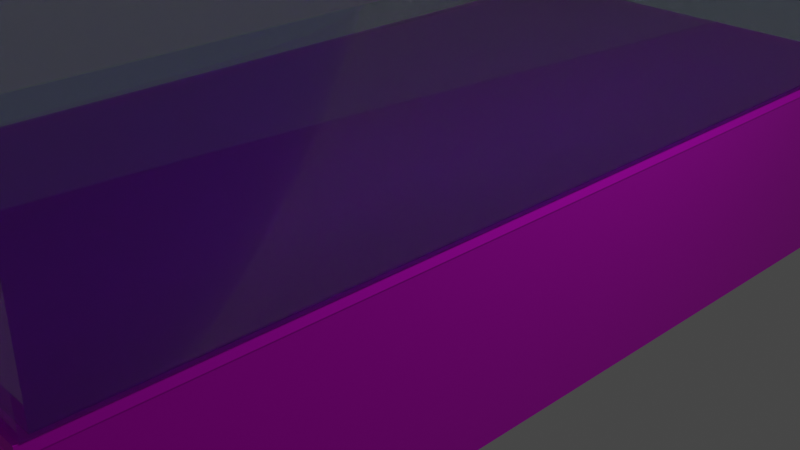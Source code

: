 # Source: Tu_be.blend  (saved by Blender 2.90.8; exported with 4.5.12 LTS)
import bpy
from mathutils import Matrix  # noqa: F401  (used for matrix-valued properties, if any)

bpy.ops.wm.read_factory_settings(use_empty=True)
scene = bpy.context.scene
scene.name = 'Scene'

# ---- collections
col_collection = bpy.data.collections.new('Collection'); scene.collection.children.link(col_collection)

# ---- images (referenced by path relative to the original .blend; pixels are not part of the script)
import os
ASSET_DIR = os.environ.get("B2B_ASSET_DIR", "")  # directory of the original .blend (textures are referenced by path, not embedded)
HERE = os.path.dirname(os.path.abspath(__file__))  # packed textures are extracted next to this script under _unpacked/

def load_image(name, relpath, width, height, colorspace="sRGB"):
    """Load a texture the original file referenced (path relative to the .blend, or extracted next to this script)."""
    p = next((c for c in (os.path.join(HERE, relpath), os.path.join(ASSET_DIR, relpath)) if relpath and os.path.exists(c)), "")
    if p:
        img = bpy.data.images.load(p, check_existing=True)
        img.name = name
    else:  # same state as the original file: an image datablock whose file is absent (Cycles renders it pink)
        img = bpy.data.images.new(name, width, height)
        img.source = "FILE"
        img.filepath = "//" + (relpath or name)
    img.colorspace_settings.name = colorspace
    return img
img_texturescom_wood_oakveneer2_1k_albedo_tif_001 = load_image('TexturesCom_Wood_OakVeneer2_1K_albedo.tif.001', 'TexturesCom_Wood_OakVeneer2_1K_albedo.tif', 1024, 1024, 'sRGB')

# ---- materials (node trees are filled in below, after node groups)
mat_material = bpy.data.materials.new('Material')
mat_material.alpha_threshold = 0.0
mat_material.use_transparent_shadow = False
mat_material.line_color = (0.0, 0.0, 0.0, 1.0)
mat_material_002 = bpy.data.materials.new('Material.002')
mat_material_002.use_transparent_shadow = False
mat_transparent = bpy.data.materials.new('Transparent')
mat_transparent.surface_render_method = 'BLENDED'
mat_transparent.blend_method = 'BLEND'
mat_transparent.use_backface_culling = True
mat_transparent.use_transparent_shadow = False
mat_transparent.use_raytrace_refraction = True
mat_transparent.use_screen_refraction = True
mat_transparent.thickness_mode = 'SLAB'

# ---- material node trees
mat_material.use_nodes = True; mat_material.node_tree.nodes.clear()
_N = mat_material.node_tree.nodes; _L = mat_material.node_tree.links
n0 = _N.new('ShaderNodeOutputMaterial'); n0.name = 'Material Output'; n0.location = (300, 300)
n1 = _N.new('ShaderNodeBsdfPrincipled'); n1.name = 'Principled BSDF'; n1.location = (10, 300)
n1.distribution = 'GGX'
n1.subsurface_method = 'BURLEY'
n1.inputs[1].default_value = 0.8
n1.inputs[2].default_value = 0.4
n1.inputs[3].default_value = 1.45
n1.inputs[27].default_value = (0.0, 0.0, 0.0, 1.0)
n1.inputs[28].default_value = 1.0
n2 = _N.new('ShaderNodeTexImage'); n2.name = 'Image Texture'; n2.location = (-333, 164)
n2.image = img_texturescom_wood_oakveneer2_1k_albedo_tif_001
_L.new(n1.outputs[0], n0.inputs[0])
_L.new(n2.outputs[0], n1.inputs[0])
n0.is_active_output = True
mat_material_002.use_nodes = True; mat_material_002.node_tree.nodes.clear()
_N = mat_material_002.node_tree.nodes; _L = mat_material_002.node_tree.links
n0 = _N.new('ShaderNodeBsdfPrincipled'); n0.name = 'Principled BSDF'; n0.location = (10, 300)
n0.distribution = 'GGX'
n0.subsurface_method = 'BURLEY'
n0.inputs[1].default_value = 0.8
n0.inputs[2].default_value = 0.6891
n0.inputs[3].default_value = 1.45
n0.inputs[27].default_value = (0.0, 0.0, 0.0, 1.0)
n0.inputs[28].default_value = 1.0
n1 = _N.new('ShaderNodeOutputMaterial'); n1.name = 'Material Output'; n1.location = (300, 300)
n2 = _N.new('ShaderNodeTexImage'); n2.name = 'Image Texture'; n2.location = (-443, 198)
n2.image = img_texturescom_wood_oakveneer2_1k_albedo_tif_001
_L.new(n0.outputs[0], n1.inputs[0])
_L.new(n2.outputs[0], n0.inputs[0])
n1.is_active_output = True
mat_transparent.use_nodes = True; mat_transparent.node_tree.nodes.clear()
_N = mat_transparent.node_tree.nodes; _L = mat_transparent.node_tree.links
n0 = _N.new('ShaderNodeOutputMaterial'); n0.name = 'Material Output'; n0.location = (538, 158)
n1 = _N.new('ShaderNodeMixShader'); n1.name = 'Mix Shader'; n1.location = (262, 310)
n1.width = 128
n1.inputs[0].default_value = 0.2556
n2 = _N.new('ShaderNodeBsdfPrincipled'); n2.name = 'Principled BSDF'; n2.location = (-56, 181)
n2.distribution = 'GGX'
n2.subsurface_method = 'BURLEY'
n2.inputs[0].default_value = (0.165, 0.3873, 0.8, 1.0)
n2.inputs[2].default_value = 0.0
n2.inputs[3].default_value = 1.45
n2.inputs[18].default_value = 1.0
n2.inputs[27].default_value = (0.0, 0.0, 0.0, 1.0)
n2.inputs[28].default_value = 1.0
n3 = _N.new('ShaderNodeBsdfTransparent'); n3.name = 'Transparent BSDF'; n3.location = (49, 303)
_L.new(n1.outputs[0], n0.inputs[0])
_L.new(n2.outputs[0], n1.inputs[2])
_L.new(n3.outputs[0], n1.inputs[1])
n0.is_active_output = True

# ---- world
world_world = bpy.data.worlds.new('World'); scene.world = world_world
world_world.use_nodes = True; world_world.node_tree.nodes.clear()
_N = world_world.node_tree.nodes; _L = world_world.node_tree.links
n0 = _N.new('ShaderNodeOutputWorld'); n0.name = 'World Output'; n0.location = (300, 300)
n1 = _N.new('ShaderNodeBackground'); n1.name = 'Background'; n1.location = (10, 300)
n1.inputs[0].default_value = (0.05088, 0.05088, 0.05088, 1.0)
_L.new(n1.outputs[0], n0.inputs[0])
n0.is_active_output = True
world_world.color = (0.05088, 0.05088, 0.05088)
world_world.use_sun_shadow = False
world_world.sun_shadow_jitter_overblur = 0.0

# ---- cameras
cam_camera = bpy.data.cameras.new('Camera')
cam_camera.clip_end = 100.0
cam_camera.ortho_scale = 7.314

# ---- lights
light_light = bpy.data.lights.new('Light', 'POINT')
light_light.transmission_factor = 0.0
light_light.energy = 1000.0
light_light.shadow_soft_size = 0.1
light_light.shadow_maximum_resolution = 0.006
light_light.use_absolute_resolution = True

# ---- meshes
me_cube = bpy.data.meshes.new('Cube')
me_cube.from_pydata([(0.9, 1.01, 0.9), (0.9, 1.01, -0.9), (0.9, -1.01, 0.9), (0.9, -1.01, -0.9), (-1.05, 0.9, 0.9), (-1.05, 0.9, -0.9), (-1.05, -0.9, 0.9), (-1.05, -0.9, -0.9), (-1.05, 0.1, -0.9), (1.0, 0.0, 1.0), (-1.05, 0.1, 0.9), (1.0, 0.0, -1.0), (-0.1, 1.01, -0.9), (-0.1, -1.01, 0.9), (-0.1, -1.01, -0.9), (-0.1, 1.01, 0.9), (0.0, 0.0, -1.0), (0.0, 0.0, 1.0), (-1.05, -0.4, -0.9), (1.0, -0.5, 1.0), (-1.05, -0.4, 0.9), (1.0, -0.5, -1.0), (0.0, -0.5, -1.0), (0.0, -0.5, 1.0), (-1.05, 0.6, 0.9), (1.0, 0.5, -1.0), (-1.05, 0.6, -0.9), (1.0, 0.5, 1.0), (0.0, 0.5, 1.0), (0.0, 0.5, -1.0), (-0.9, 1.01, 0.9), (-0.9, 1.01, -0.9), (-1.05, 0.4, 0.9), (-1.05, 0.4, -0.9), (-1.0, 0.5, -1.0), (-1.05, -0.1, -0.9), (-1.05, -0.1, 0.9), (-1.0, 0.5, 1.0), (-1.05, -0.6, 0.9), (-1.0, 0.0, 1.0), (-1.0, 0.0, -1.0), (-1.05, -0.6, -0.9), (-1.0, -0.5, -1.0), (-0.9, -1.01, -0.9), (-0.9, -1.01, 0.9), (-1.0, -0.5, 1.0), (-1.0, -1.0, -1.0), (-1.0, -1.0, 1.0), (0.1, -1.01, 0.9), (0.1, -1.01, -0.9), (1.0, -1.0, 1.0), (1.0, -1.0, -1.0), (0.0, -1.0, -1.0), (0.0, -1.0, 1.0), (0.1, 1.01, -0.9), (-1.0, 1.0, -1.0), (-1.0, 1.0, 1.0), (0.1, 1.01, 0.9), (1.0, 1.0, 1.0), (1.0, 1.0, -1.0), (0.0, 1.0, 1.0), (0.0, 1.0, -1.0)], [], [(23, 45, 47, 53), (14, 13, 44, 43), (26, 24, 4, 5), (22, 21, 51, 52), (21, 19, 50, 51), (54, 57, 0, 1), (25, 27, 9, 11), (29, 25, 11, 16), (18, 20, 36, 35), (28, 37, 39, 17), (27, 28, 17, 9), (34, 29, 16, 40), (31, 30, 15, 12), (42, 22, 52, 46), (3, 2, 48, 49), (19, 23, 53, 50), (9, 17, 23, 19), (40, 16, 22, 42), (7, 6, 38, 41), (11, 9, 19, 21), (16, 11, 21, 22), (17, 39, 45, 23), (55, 61, 29, 34), (58, 60, 28, 27), (60, 56, 37, 28), (61, 59, 25, 29), (59, 58, 27, 25), (8, 10, 32, 33), (5, 4, 56, 55), (4, 24, 37, 56), (26, 5, 55, 34), (24, 26, 34, 37), (8, 33, 34, 40), (10, 8, 40, 39), (32, 10, 39, 37), (33, 32, 37, 34), (36, 20, 45, 39), (35, 36, 39, 40), (18, 35, 40, 42), (20, 18, 42, 45), (7, 41, 42, 46), (6, 7, 46, 47), (38, 6, 47, 45), (41, 38, 45, 42), (43, 44, 47, 46), (44, 13, 53, 47), (14, 43, 46, 52), (13, 14, 52, 53), (2, 3, 51, 50), (3, 49, 52, 51), (48, 2, 50, 53), (49, 48, 53, 52), (31, 12, 61, 55), (30, 31, 55, 56), (15, 30, 56, 60), (12, 15, 60, 61), (1, 0, 58, 59), (0, 57, 60, 58), (54, 1, 59, 61), (57, 54, 61, 60)])
_uv = me_cube.uv_layers.new(name='UVMap')
_uv.uv.foreach_set('vector', [0.75, 0.6875, 0.875, 0.6875, 0.875, 0.75, 0.75, 0.75, 0.3875, 0.8875, 0.6125, 0.8875, 0.6125, 0.9875, 0.3875, 0.9875, 0.3875, 0.2, 0.6125, 0.2, 0.6125, 0.2375, 0.3875, 0.2375, 0.25, 0.6875, 0.375, 0.6875, 0.375, 0.75, 0.25, 0.75, 0.375, 0.6875, 0.625, 0.6875, 0.625, 0.75, 0.375, 0.75, 0.3875, 0.3875, 0.6125, 0.3875, 0.6125, 0.4875, 0.3875, 0.4875, 0.375, 0.5625, 0.625, 0.5625, 0.625, 0.625, 0.375, 0.625, 0.25, 0.5625, 0.375, 0.5625, 0.375, 0.625, 0.25, 0.625, 0.3875, 0.075, 0.6125, 0.075, 0.6125, 0.1125, 0.3875, 0.1125, 0.75, 0.5625, 0.875, 0.5625, 0.875, 0.625, 0.75, 0.625, 0.625, 0.5625, 0.75, 0.5625, 0.75, 0.625, 0.625, 0.625, 0.125, 0.5625, 0.25, 0.5625, 0.25, 0.625, 0.125, 0.625, 0.3875, 0.2625, 0.6125, 0.2625, 0.6125, 0.3625, 0.3875, 0.3625, 0.125, 0.6875, 0.25, 0.6875, 0.25, 0.75, 0.125, 0.75, 0.3875, 0.7625, 0.6125, 0.7625, 0.6125, 0.8625, 0.3875, 0.8625, 0.625, 0.6875, 0.75, 0.6875, 0.75, 0.75, 0.625, 0.75, 0.625, 0.625, 0.75, 0.625, 0.75, 0.6875, 0.625, 0.6875, 0.125, 0.625, 0.25, 0.625, 0.25, 0.6875, 0.125, 0.6875, 0.3875, 0.0125, 0.6125, 0.0125, 0.6125, 0.05, 0.3875, 0.05, 0.375, 0.625, 0.625, 0.625, 0.625, 0.6875, 0.375, 0.6875, 0.25, 0.625, 0.375, 0.625, 0.375, 0.6875, 0.25, 0.6875, 0.75, 0.625, 0.875, 0.625, 0.875, 0.6875, 0.75, 0.6875, 0.125, 0.5, 0.25, 0.5, 0.25, 0.5625, 0.125, 0.5625, 0.625, 0.5, 0.75, 0.5, 0.75, 0.5625, 0.625, 0.5625, 0.75, 0.5, 0.875, 0.5, 0.875, 0.5625, 0.75, 0.5625, 0.25, 0.5, 0.375, 0.5, 0.375, 0.5625, 0.25, 0.5625, 0.375, 0.5, 0.625, 0.5, 0.625, 0.5625, 0.375, 0.5625, 0.3875, 0.1375, 0.6125, 0.1375, 0.6125, 0.175, 0.3875, 0.175, 0.3875, 0.2375, 0.6125, 0.2375, 0.625, 0.25, 0.375, 0.25, 0.6125, 0.2375, 0.6125, 0.2, 0.625, 0.1875, 0.625, 0.25, 0.3875, 0.2, 0.3875, 0.2375, 0.375, 0.25, 0.375, 0.1875, 0.6125, 0.2, 0.3875, 0.2, 0.375, 0.1875, 0.625, 0.1875, 0.3875, 0.1375, 0.3875, 0.175, 0.375, 0.1875, 0.375, 0.125, 0.6125, 0.1375, 0.3875, 0.1375, 0.375, 0.125, 0.625, 0.125, 0.6125, 0.175, 0.6125, 0.1375, 0.625, 0.125, 0.625, 0.1875, 0.3875, 0.175, 0.6125, 0.175, 0.625, 0.1875, 0.375, 0.1875, 0.6125, 0.1125, 0.6125, 0.075, 0.625, 0.0625, 0.625, 0.125, 0.3875, 0.1125, 0.6125, 0.1125, 0.625, 0.125, 0.375, 0.125, 0.3875, 0.075, 0.3875, 0.1125, 0.375, 0.125, 0.375, 0.0625, 0.6125, 0.075, 0.3875, 0.075, 0.375, 0.0625, 0.625, 0.0625, 0.3875, 0.0125, 0.3875, 0.05, 0.375, 0.0625, 0.375, 0.0, 0.6125, 0.0125, 0.3875, 0.0125, 0.375, 0.0, 0.625, 0.0, 0.6125, 0.05, 0.6125, 0.0125, 0.625, 0.0, 0.625, 0.0625, 0.3875, 0.05, 0.6125, 0.05, 0.625, 0.0625, 0.375, 0.0625, 0.3875, 0.9875, 0.6125, 0.9875, 0.625, 1.0, 0.375, 1.0, 0.6125, 0.9875, 0.6125, 0.8875, 0.625, 0.875, 0.625, 1.0, 0.3875, 0.8875, 0.3875, 0.9875, 0.375, 1.0, 0.375, 0.875, 0.6125, 0.8875, 0.3875, 0.8875, 0.375, 0.875, 0.625, 0.875, 0.6125, 0.7625, 0.3875, 0.7625, 0.375, 0.75, 0.625, 0.75, 0.3875, 0.7625, 0.3875, 0.8625, 0.375, 0.875, 0.375, 0.75, 0.6125, 0.8625, 0.6125, 0.7625, 0.625, 0.75, 0.625, 0.875, 0.3875, 0.8625, 0.6125, 0.8625, 0.625, 0.875, 0.375, 0.875, 0.3875, 0.2625, 0.3875, 0.3625, 0.375, 0.375, 0.375, 0.25, 0.6125, 0.2625, 0.3875, 0.2625, 0.375, 0.25, 0.625, 0.25, 0.6125, 0.3625, 0.6125, 0.2625, 0.625, 0.25, 0.625, 0.375, 0.3875, 0.3625, 0.6125, 0.3625, 0.625, 0.375, 0.375, 0.375, 0.3875, 0.4875, 0.6125, 0.4875, 0.625, 0.5, 0.375, 0.5, 0.6125, 0.4875, 0.6125, 0.3875, 0.625, 0.375, 0.625, 0.5, 0.3875, 0.3875, 0.3875, 0.4875, 0.375, 0.5, 0.375, 0.375, 0.6125, 0.3875, 0.3875, 0.3875, 0.375, 0.375, 0.625, 0.375])
me_cube.materials.append(mat_material)
me_cube.use_remesh_preserve_volume = False
me_cube.use_remesh_preserve_attributes = False
me_cube.use_mirror_vertex_groups = False
me_cube.update()
me_cube_001 = bpy.data.meshes.new('Cube.001')
me_cube_001.from_pydata([(-1.0, -1.0, -1.0), (-1.0, -1.0, 1.0), (-1.0, 1.0, -1.0), (-1.0, 1.0, 1.0), (1.0, -1.0, -1.0), (1.0, -1.0, 1.0), (1.0, 1.0, -1.0), (1.0, 1.0, 1.0)], [], [(0, 1, 3, 2), (2, 3, 7, 6), (6, 7, 5, 4), (4, 5, 1, 0), (2, 6, 4, 0), (7, 3, 1, 5)])
_uv = me_cube_001.uv_layers.new(name='UVMap')
_uv.uv.foreach_set('vector', [0.375, 0.0, 0.625, 0.0, 0.625, 0.25, 0.375, 0.25, 0.375, 0.25, 0.625, 0.25, 0.625, 0.5, 0.375, 0.5, 0.375, 0.5, 0.625, 0.5, 0.625, 0.75, 0.375, 0.75, 0.375, 0.75, 0.625, 0.75, 0.625, 1.0, 0.375, 1.0, 0.125, 0.5, 0.375, 0.5, 0.375, 0.75, 0.125, 0.75, 0.625, 0.5, 0.875, 0.5, 0.875, 0.75, 0.625, 0.75])
me_cube_001.materials.append(mat_material_002)
me_cube_001.use_remesh_fix_poles = True
me_cube_001.use_remesh_preserve_attributes = False
me_cube_001.use_mirror_vertex_groups = False
me_cube_001.update()
me_cube_002 = bpy.data.meshes.new('Cube.002')
me_cube_002.from_pydata([(-1.0, -1.0, -1.0), (-1.0, -1.0, 1.0), (-1.0, 1.0, -1.0), (-1.0, 1.0, 1.0), (1.0, -1.0, -1.0), (1.0, -1.0, 1.0), (1.0, 1.0, -1.0), (1.0, 1.0, 1.0)], [], [(0, 1, 3, 2), (2, 3, 7, 6), (6, 7, 5, 4), (4, 5, 1, 0), (2, 6, 4, 0), (7, 3, 1, 5)])
_uv = me_cube_002.uv_layers.new(name='UVMap')
_uv.uv.foreach_set('vector', [0.375, 0.0, 0.625, 0.0, 0.625, 0.25, 0.375, 0.25, 0.375, 0.25, 0.625, 0.25, 0.625, 0.5, 0.375, 0.5, 0.375, 0.5, 0.625, 0.5, 0.625, 0.75, 0.375, 0.75, 0.375, 0.75, 0.625, 0.75, 0.625, 1.0, 0.375, 1.0, 0.125, 0.5, 0.375, 0.5, 0.375, 0.75, 0.125, 0.75, 0.625, 0.5, 0.875, 0.5, 0.875, 0.75, 0.625, 0.75])
me_cube_002.materials.append(mat_transparent)
me_cube_002.use_remesh_fix_poles = True
me_cube_002.use_remesh_preserve_attributes = False
me_cube_002.use_mirror_vertex_groups = False
me_cube_002.update()

# ---- objects
ob_cube = bpy.data.objects.new('Cube', me_cube)
ob_light = bpy.data.objects.new('Light', light_light)
ob_camera = bpy.data.objects.new('Camera', cam_camera)
ob_cube_001 = bpy.data.objects.new('Cube.001', me_cube_001)
ob_cube_002 = bpy.data.objects.new('Cube.002', me_cube_002)

# ---- transforms, parenting, visibility, modifiers, constraints
ob_cube.location = (0.0, 0.0, 0.0)
ob_cube.scale = (2.25, 5.0, 1.0)
ob_cube.lock_rotations_4d = False
ob_cube.empty_display_type = 'ARROWS'
ob_cube.lineart.crease_threshold = 0.0
ob_light.location = (4.076, 1.005, 5.904)
ob_light.rotation_euler = (0.6503, 0.05522, 1.866)
ob_light.lock_rotations_4d = False
ob_light.empty_display_type = 'ARROWS'
ob_light.color = (0.0, 0.0, 0.0, 0.0)
ob_light.lineart.crease_threshold = 0.0
ob_camera.location = (7.359, -6.926, 4.958)
ob_camera.rotation_euler = (1.109, 0.0, 0.8149)
ob_camera.lock_rotations_4d = False
ob_camera.empty_display_type = 'ARROWS'
ob_camera.color = (0.0, 0.0, 0.0, 0.0)
ob_camera.display_type = 'WIRE'
ob_camera.lineart.crease_threshold = 0.0
ob_cube_001.location = (-0.07, 0.0, 1.05)
ob_cube_001.scale = (2.325, 5.075, 0.05)
ob_cube_001.lineart.crease_threshold = 0.0
ob_cube_002.location = (-0.01, 0.0, 2.1)
ob_cube_002.scale = (2.25, 5.0, 1.0)
ob_cube_002.lineart.crease_threshold = 0.0
_m = ob_cube_002.modifiers.new('Solidify', 'SOLIDIFY')
_m.thickness = 0.015
_m.offset = 0.0
_m.use_even_offset = True

# ---- collection membership
col_collection.objects.link(ob_cube)
col_collection.objects.link(ob_light)
col_collection.objects.link(ob_camera)
col_collection.objects.link(ob_cube_001)
col_collection.objects.link(ob_cube_002)

# ---- scene / render settings (as saved in the file)
scene.camera = ob_camera
scene.frame_start = 1; scene.frame_end = 250; scene.frame_set(1)
scene.render.engine = 'BLENDER_EEVEE_NEXT'
scene.cycles.use_denoising = False
scene.cycles.samples = 128
scene.cycles.sampling_pattern = 'TABULATED_SOBOL'
scene.cycles.use_adaptive_sampling = False
scene.cycles.use_light_tree = False
scene.view_settings.view_transform = 'Filmic'
bpy.context.view_layer.update()
